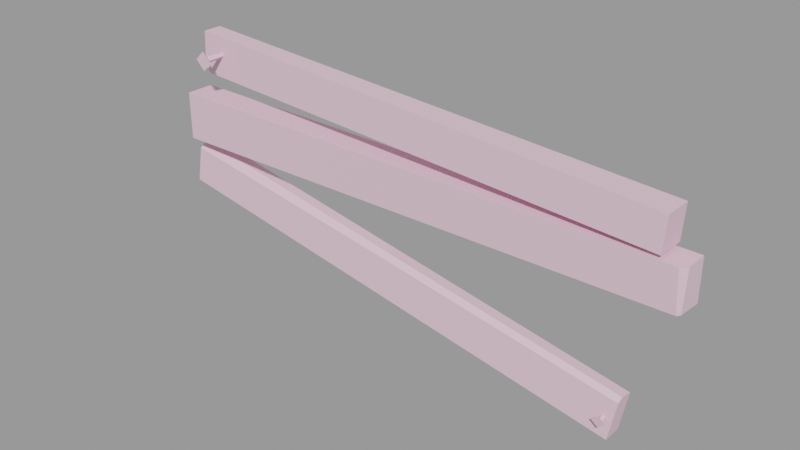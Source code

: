 # Source: wood_patch2_small.blend  (saved by Blender 2.93.21; exported with 4.5.12 LTS)
import bpy
from mathutils import Matrix  # noqa: F401  (used for matrix-valued properties, if any)

bpy.ops.wm.read_factory_settings(use_empty=True)
scene = bpy.context.scene
scene.name = 'wood_patch2_small.qc'

# ---- collections
col_wood_patch2_small = bpy.data.collections.new('wood_patch2_small'); scene.collection.children.link(col_wood_patch2_small)

# ---- materials (node trees are filled in below, after node groups)
mat_wood_patch2 = bpy.data.materials.new('wood_patch2')
mat_wood_patch2.use_transparent_shadow = False
mat_wood_patch2.diffuse_color = (0.8621, 0.5731, 0.6955, 1.0)

# ---- material node trees

# ---- meshes
me_wood_patch2_small_reference = bpy.data.meshes.new('wood_patch2_small_reference')
me_wood_patch2_small_reference.from_pydata([(48.15, -5.115, 33.32), (48.87, -4.158, 26.07), (49.15, -4.12, 33.32), (48.44, -4.732, 26.07), (0.9092, -4.262, 43.12), (-41.87, -0.05331, 45.96), (-41.87, -3.451, 45.96), (0.9092, -0.0533, 43.12), (45.98, -0.0533, 40.12), (45.98, -5.115, 40.12), (-45.42, -0.05331, 34.56), (-45.42, -5.115, 26.07), (-45.42, -5.115, 34.56), (-45.42, -0.0533, 26.07), (45.6, -0.0533, 34.12), (45.6, -5.115, 34.12), (-2.849, -2.059, 16.47), (-45.46, -0.05338, 24.5), (-45.44, -2.032, 24.62), (-2.858, -0.05338, 16.41), (41.05, -0.05337, 8.057), (41.03, -2.264, 8.448), (-2.953, -3.058, 15.73), (-45.67, -3.359, 23.52), (40.98, -3.232, 7.848), (-38.38, -1.536, 42.46), (-37.98, -6.715, 43.07), (-37.98, -1.536, 42.85), (-38.6, -6.715, 42.46), (-37.98, -1.536, 42.06), (-37.98, -6.715, 41.84), (-37.59, -1.536, 42.46), (-37.37, -6.715, 42.46), (-37.98, -7.496, 40.73), (-39.71, -7.496, 42.46), (-36.26, -7.496, 42.46), (-37.98, -7.496, 44.18), (38.48, -0.7124, 4.949), (38.74, -4.152, 4.844), (38.74, -0.7513, 5.21), (38.34, -4.093, 4.444), (38.74, -0.6735, 4.689), (38.74, -4.033, 4.044), (39.01, -0.7124, 4.949), (39.15, -4.093, 4.444), (38.74, -4.434, 3.241), (37.6, -4.603, 4.368), (39.88, -4.603, 4.368), (38.74, -4.771, 5.495), (-42.03, -0.05331, 39.57), (-42.2, -3.451, 39.76), (-41.39, -0.05331, 38.86), (-41.22, -3.471, 38.67), (49.15, -0.0533, 33.32), (49.15, -0.0533, 26.07), (-3.899, -3.405, 9.02), (39.73, -3.405, 0.9337), (-46.77, -3.405, 16.97), (39.73, -0.05337, 0.9337), (-3.899, -0.05338, 9.02), (-46.78, -0.05338, 16.97), (-1.495, -0.0533, 26.07), (-0.3811, -0.0533, 33.97), (-1.495, -4.936, 26.07), (-0.008415, -0.0533, 36.61), (-0.382, -5.115, 33.96), (-0.02173, -4.251, 36.51)], [], [(0, 1, 2), (0, 3, 1), (4, 5, 6), (4, 7, 5), (8, 7, 4), (8, 4, 9), (10, 11, 12), (10, 13, 11), (14, 9, 15), (14, 8, 9), (16, 17, 18), (16, 19, 17), (20, 16, 21), (20, 19, 16), (18, 22, 16), (18, 23, 22), (22, 21, 16), (22, 24, 21), (25, 26, 27), (25, 28, 26), (29, 28, 25), (29, 30, 28), (31, 30, 29), (31, 32, 30), (27, 32, 31), (27, 26, 32), (28, 33, 34), (28, 30, 33), (30, 35, 33), (30, 32, 35), (32, 36, 35), (32, 26, 36), (26, 34, 36), (26, 28, 34), (35, 34, 33), (35, 36, 34), (37, 38, 39), (37, 40, 38), (41, 40, 37), (41, 42, 40), (43, 42, 41), (43, 44, 42), (39, 44, 43), (39, 38, 44), (40, 45, 46), (40, 42, 45), (42, 47, 45), (42, 44, 47), (44, 48, 47), (44, 38, 48), (38, 46, 48), (38, 40, 46), (47, 46, 45), (47, 48, 46), (49, 6, 5), (49, 50, 6), (51, 50, 49), (51, 52, 50), (53, 1, 54), (53, 2, 1), (24, 55, 56), (24, 22, 55), (55, 22, 23), (55, 23, 57), (20, 56, 58), (20, 24, 56), (20, 21, 24), (19, 20, 58), (19, 58, 59), (60, 19, 59), (60, 17, 19), (10, 61, 13), (10, 62, 61), (61, 62, 53), (61, 53, 54), (60, 18, 17), (60, 23, 18), (60, 57, 23), (13, 63, 11), (13, 61, 63), (61, 3, 63), (61, 1, 3), (61, 54, 1), (64, 8, 14), (64, 7, 8), (7, 64, 51), (7, 51, 49), (7, 49, 5), (12, 11, 63), (12, 63, 65), (63, 0, 65), (63, 3, 0), (66, 15, 9), (66, 9, 4), (4, 52, 66), (4, 50, 52), (4, 6, 50), (62, 2, 53), (62, 0, 2), (62, 65, 0), (62, 12, 65), (62, 10, 12), (59, 57, 60), (59, 55, 57), (56, 55, 59), (56, 59, 58), (64, 52, 51), (64, 66, 52), (15, 66, 64), (15, 64, 14)])
me_wood_patch2_small_reference.polygons.foreach_set('use_smooth', [True] * 110)
_k = set([(0, 2), (0, 3), (0, 65), (1, 2), (1, 3), (1, 54), (2, 53), (3, 63), (4, 6), (4, 9), (5, 6), (5, 7), (5, 49), (6, 50), (7, 8), (8, 9), (8, 14), (9, 15), (10, 12), (10, 13), (10, 62), (11, 12), (11, 13), (11, 63), (12, 65), (13, 61), (14, 15), (14, 64), (15, 66), (16, 18), (16, 19), (16, 21), (16, 22), (17, 18), (17, 19), (17, 60), (18, 23), (19, 20), (20, 21), (20, 58), (21, 24), (22, 23), (22, 24), (23, 57), (24, 56), (25, 26), (25, 28), (26, 27), (26, 28), (26, 32), (26, 36), (27, 32), (28, 29), (28, 30), (28, 34), (29, 30), (30, 31), (30, 32), (30, 33), (31, 32), (32, 35), (33, 34), (33, 35), (34, 36), (35, 36), (37, 38), (37, 40), (38, 39), (38, 40), (38, 44), (38, 48), (39, 44), (40, 41), (40, 42), (40, 46), (41, 42), (42, 43), (42, 44), (42, 45), (43, 44), (44, 47), (45, 46), (45, 47), (46, 48), (47, 48), (49, 50), (49, 51), (50, 52), (51, 52), (51, 64), (52, 66), (53, 54), (53, 62), (54, 61), (55, 56), (55, 57), (56, 58), (57, 60), (58, 59), (59, 60)])
me_wood_patch2_small_reference.attributes.new('sharp_edge', 'BOOLEAN', 'EDGE').data.foreach_set('value', [ (min(e.vertices), max(e.vertices)) in _k for e in me_wood_patch2_small_reference.edges])
_uv = me_wood_patch2_small_reference.uv_layers.new(name='UVMap')
_uv.uv.foreach_set('vector', [0.132, 0.8578, 0.1226, 0.9183, 0.1202, 0.8579, 0.132, 0.8578, 0.1285, 0.9183, 0.1226, 0.9183, 0.5526, 0.05986, 0.9608, 0.02569, 0.9603, 0.05795, 0.5526, 0.05986, 0.5532, 0.01985, 0.9608, 0.02569, 0.1226, 0.0139, 0.5532, 0.01985, 0.5526, 0.05986, 0.1226, 0.0139, 0.5526, 0.05986, 0.1219, 0.06209, 0.9556, 0.8617, 0.9121, 0.9318, 0.9134, 0.861, 0.9556, 0.8617, 0.9544, 0.9326, 0.9121, 0.9318, 0.07369, 0.1194, 0.1219, 0.06209, 0.122, 0.1193, 0.07369, 0.1194, 0.07361, 0.0622, 0.1219, 0.06209, 0.5397, 0.2948, 0.9522, 0.2743, 0.9523, 0.2931, 0.5397, 0.2948, 0.5397, 0.2757, 0.9522, 0.2743, 0.1146, 0.2718, 0.5397, 0.2948, 0.1153, 0.2931, 0.1146, 0.2718, 0.5397, 0.2757, 0.5397, 0.2948, 0.9523, 0.2931, 0.5394, 0.3066, 0.5397, 0.2948, 0.9523, 0.2931, 0.9525, 0.3095, 0.5394, 0.3066, 0.5394, 0.3066, 0.1153, 0.2931, 0.5397, 0.2948, 0.5394, 0.3066, 0.1147, 0.3039, 0.1153, 0.2931, 0.0415, 0.3427, 0.05406, 0.2938, 0.0469, 0.3433, 0.0415, 0.3427, 0.04772, 0.29, 0.05406, 0.2938, 0.036, 0.3424, 0.04772, 0.29, 0.0415, 0.3427, 0.036, 0.3424, 0.036, 0.2876, 0.04772, 0.29, 0.03051, 0.3427, 0.036, 0.2876, 0.036, 0.3424, 0.03051, 0.3427, 0.02428, 0.29, 0.036, 0.2876, 0.02511, 0.3433, 0.02428, 0.29, 0.03051, 0.3427, 0.02511, 0.3433, 0.01794, 0.2938, 0.02428, 0.29, 0.04772, 0.29, 0.036, 0.2687, 0.0638, 0.281, 0.04772, 0.29, 0.036, 0.2876, 0.036, 0.2687, 0.036, 0.2876, 0.008197, 0.281, 0.036, 0.2687, 0.036, 0.2876, 0.02428, 0.29, 0.008197, 0.281, 0.02428, 0.29, 0.009366, 0.3007, 0.008197, 0.281, 0.02428, 0.29, 0.01794, 0.2938, 0.009366, 0.3007, 0.05406, 0.2938, 0.0638, 0.281, 0.06263, 0.3007, 0.05406, 0.2938, 0.04772, 0.29, 0.0638, 0.281, 0.01563, 0.1472, 0.06137, 0.1472, 0.0385, 0.1701, 0.01563, 0.1472, 0.0385, 0.1244, 0.06137, 0.1472, 0.04412, 0.1023, 0.05731, 0.051, 0.04979, 0.1029, 0.04412, 0.1023, 0.05066, 0.04698, 0.05731, 0.051, 0.03836, 0.102, 0.05066, 0.04698, 0.04412, 0.1023, 0.03836, 0.102, 0.03836, 0.04447, 0.05066, 0.04698, 0.03259, 0.1023, 0.03836, 0.04447, 0.03836, 0.102, 0.03259, 0.1023, 0.02606, 0.04698, 0.03836, 0.04447, 0.02692, 0.1029, 0.02606, 0.04698, 0.03259, 0.1023, 0.02692, 0.1029, 0.01941, 0.051, 0.02606, 0.04698, 0.05066, 0.04698, 0.03836, 0.02466, 0.06754, 0.03754, 0.05066, 0.04698, 0.03836, 0.04447, 0.03836, 0.02466, 0.03836, 0.04447, 0.009181, 0.03754, 0.03836, 0.02466, 0.03836, 0.04447, 0.02606, 0.04698, 0.009181, 0.03754, 0.02606, 0.04698, 0.01041, 0.05823, 0.009181, 0.03754, 0.02606, 0.04698, 0.01941, 0.051, 0.01041, 0.05823, 0.05731, 0.051, 0.06754, 0.03754, 0.06631, 0.05823, 0.05731, 0.051, 0.05066, 0.04698, 0.06754, 0.03754, 0.009413, 0.388, 0.06259, 0.388, 0.036, 0.4146, 0.009413, 0.388, 0.036, 0.3614, 0.06259, 0.388, 0.9878, 0.122, 0.9603, 0.05795, 0.993, 0.06066, 0.9878, 0.122, 0.9577, 0.1157, 0.9603, 0.05795, 0.9855, 0.1318, 0.9577, 0.1157, 0.9878, 0.122, 0.9855, 0.1318, 0.9499, 0.1263, 0.9577, 0.1157, 0.08626, 0.8589, 0.1226, 0.9183, 0.08822, 0.9194, 0.08626, 0.8589, 0.1202, 0.8579, 0.1226, 0.9183, 0.1147, 0.3039, 0.5365, 0.3709, 0.1144, 0.3705, 0.1147, 0.3039, 0.5394, 0.3066, 0.5365, 0.3709, 0.5365, 0.3709, 0.5394, 0.3066, 0.9525, 0.3095, 0.5365, 0.3709, 0.9525, 0.3095, 0.9513, 0.3726, 0.08451, 0.3009, 0.1144, 0.3705, 0.08251, 0.3696, 0.08451, 0.3009, 0.1147, 0.3039, 0.1144, 0.3705, 0.08451, 0.3009, 0.1056, 0.2979, 0.1147, 0.3039, 0.5314, 0.7973, 0.1065, 0.7938, 0.1068, 0.7249, 0.5314, 0.7973, 0.1068, 0.7249, 0.5286, 0.7265, 0.9432, 0.728, 0.5314, 0.7973, 0.5286, 0.7265, 0.9432, 0.728, 0.9436, 0.8007, 0.5314, 0.7973, 0.9709, 0.2627, 0.5528, 0.1837, 0.9708, 0.1826, 0.9709, 0.2627, 0.5424, 0.2583, 0.5528, 0.1837, 0.5528, 0.1837, 0.5424, 0.2583, 0.07109, 0.2534, 0.5528, 0.1837, 0.07109, 0.2534, 0.07099, 0.185, 0.9832, 0.373, 0.9653, 0.2991, 0.9841, 0.3005, 0.9832, 0.373, 0.9525, 0.3095, 0.9653, 0.2991, 0.9832, 0.373, 0.9513, 0.3726, 0.9525, 0.3095, 0.9112, 0.9741, 0.5454, 0.9255, 0.9121, 0.9318, 0.9112, 0.9741, 0.5445, 0.9662, 0.5454, 0.9255, 0.5445, 0.9662, 0.1285, 0.9183, 0.5454, 0.9255, 0.5445, 0.9662, 0.1249, 0.923, 0.1285, 0.9183, 0.5445, 0.9662, 0.1217, 0.9572, 0.1249, 0.923, 0.5372, 0.6474, 0.1022, 0.7045, 0.1027, 0.6478, 0.5372, 0.6474, 0.5319, 0.7092, 0.1022, 0.7045, 0.5319, 0.7092, 0.5372, 0.6474, 0.9314, 0.647, 0.5319, 0.7092, 0.9314, 0.647, 0.9378, 0.6534, 0.5319, 0.7092, 0.9378, 0.6534, 0.9396, 0.7137, 0.9134, 0.861, 0.9121, 0.9318, 0.5454, 0.9255, 0.9134, 0.861, 0.5454, 0.9255, 0.5373, 0.8594, 0.5454, 0.9255, 0.132, 0.8578, 0.5373, 0.8594, 0.5454, 0.9255, 0.1285, 0.9183, 0.132, 0.8578, 0.5576, 0.123, 0.122, 0.1193, 0.1219, 0.06209, 0.5576, 0.123, 0.1219, 0.06209, 0.5526, 0.05986, 0.5526, 0.05986, 0.9499, 0.1263, 0.5576, 0.123, 0.5526, 0.05986, 0.9577, 0.1157, 0.9499, 0.1263, 0.5526, 0.05986, 0.9603, 0.05795, 0.9577, 0.1157, 0.5374, 0.8172, 0.1237, 0.8494, 0.1238, 0.8154, 0.5374, 0.8172, 0.132, 0.8578, 0.1237, 0.8494, 0.5374, 0.8172, 0.5373, 0.8594, 0.132, 0.8578, 0.5374, 0.8172, 0.9134, 0.861, 0.5373, 0.8594, 0.5374, 0.8172, 0.9135, 0.8187, 0.9134, 0.861, 0.5365, 0.4027, 0.9513, 0.3726, 0.9513, 0.4044, 0.5365, 0.4027, 0.5365, 0.3709, 0.9513, 0.3726, 0.1144, 0.3705, 0.5365, 0.3709, 0.5365, 0.4027, 0.1144, 0.3705, 0.5365, 0.4027, 0.1144, 0.4023, 0.5579, 0.163, 0.9499, 0.1263, 0.9519, 0.1587, 0.5579, 0.163, 0.5576, 0.123, 0.9499, 0.1263, 0.122, 0.1193, 0.5576, 0.123, 0.5579, 0.163, 0.122, 0.1193, 0.5579, 0.163, 0.1224, 0.1674])
me_wood_patch2_small_reference.materials.append(mat_wood_patch2)
me_wood_patch2_small_reference.use_remesh_fix_poles = True
me_wood_patch2_small_reference.use_remesh_preserve_attributes = False
me_wood_patch2_small_reference.update()
me_wood_patch2_small_reference.normals_split_custom_set([tuple(v) for v in zip(*[iter([0.7394, -0.6731, -0.01602, 0.7394, -0.6731, -0.01603, 0.7394, -0.6731, -0.01602, 0.7394, -0.6731, -0.01602, 0.7394, -0.6731, -0.01602, 0.7394, -0.6731, -0.01603, 0.0664, 0.0, 0.9978, 0.0664, 0.0, 0.9978, 0.0664, 0.0, 0.9978, 0.0664, 0.0, 0.9978, 0.0664, 0.0, 0.9978, 0.0664, 0.0, 0.9978, 0.0664, 0.0, 0.9978, 0.0664, 0.0, 0.9978, 0.0664, 0.0, 0.9978, 0.0664, 0.0, 0.9978, 0.0664, 0.0, 0.9978, 0.0664, 0.0, 0.9978, -1.0, 0.0, 0.0, -1.0, 0.0, 0.0, -1.0, 0.0, 0.0, -1.0, 0.0, 0.0, -1.0, 0.0, 0.0, -1.0, 0.0, 0.0, 0.998, 0.0, -0.06313, 0.998, 0.0, -0.06313, 0.998, 0.0, -0.06313, 0.998, 0.0, -0.06313, 0.998, 0.0, -0.06313, 0.998, 0.0, -0.06313, 0.1872, 0.04472, 0.9813, 0.1872, 0.04473, 0.9813, 0.1872, 0.0447, 0.9813, 0.1872, 0.04472, 0.9813, 0.1872, 0.04471, 0.9813, 0.1872, 0.04473, 0.9813, 0.1825, 0.104, 0.9777, 0.1825, 0.104, 0.9777, 0.1825, 0.104, 0.9777, 0.1825, 0.104, 0.9777, 0.1825, 0.104, 0.9777, 0.1825, 0.104, 0.9777, 0.1453, -0.6253, 0.7667, 0.1453, -0.6254, 0.7667, 0.1453, -0.6253, 0.7667, 0.1453, -0.6253, 0.7667, 0.1453, -0.6254, 0.7667, 0.1453, -0.6254, 0.7667, 0.1449, -0.5633, 0.8134, 0.1449, -0.5634, 0.8134, 0.1449, -0.5634, 0.8134, 0.1449, -0.5633, 0.8134, 0.1449, -0.5633, 0.8134, 0.1449, -0.5634, 0.8134, -0.7069, 0.02927, 0.7067, -0.7069, 0.02927, 0.7067, -0.7069, 0.02927, 0.7067, -0.7068, 0.02929, 0.7068, -0.7068, 0.02929, 0.7068, -0.7068, 0.02929, 0.7068, -0.7068, 0.02929, -0.7068, -0.7068, 0.02929, -0.7068, -0.7068, 0.02929, -0.7068, -0.7068, 0.02929, -0.7068, -0.7068, 0.02929, -0.7068, -0.7068, 0.02929, -0.7068, 0.7067, 0.02929, -0.7069, 0.7067, 0.02929, -0.7069, 0.7067, 0.02929, -0.7069, 0.7067, 0.02929, -0.7069, 0.7067, 0.02929, -0.7069, 0.7067, 0.02929, -0.7069, 0.7068, 0.02929, 0.7068, 0.7068, 0.02929, 0.7068, 0.7068, 0.02929, 0.7068, 0.7067, 0.02928, 0.7069, 0.7067, 0.02928, 0.7069, 0.7067, 0.02928, 0.7069, -0.498, 0.7099, -0.498, -0.498, 0.7099, -0.498, -0.498, 0.7099, -0.498, -0.498, 0.7099, -0.498, -0.498, 0.7099, -0.498, -0.498, 0.7099, -0.498, 0.498, 0.7099, -0.4981, 0.498, 0.7099, -0.4981, 0.498, 0.7099, -0.498, 0.498, 0.7099, -0.4981, 0.498, 0.7098, -0.4981, 0.498, 0.7099, -0.4981, 0.498, 0.7099, 0.4981, 0.498, 0.7099, 0.4981, 0.4981, 0.7098, 0.4981, 0.498, 0.7099, 0.4981, 0.498, 0.7099, 0.4981, 0.498, 0.7099, 0.4981, -0.498, 0.7099, 0.498, -0.498, 0.7099, 0.498, -0.498, 0.7099, 0.498, -0.498, 0.7099, 0.498, -0.498, 0.7099, 0.498, -0.498, 0.7099, 0.498, 2.761e-07, -1.0, 2.171e-13, 2.761e-07, -1.0, 1.809e-13, 2.761e-07, -1.0, -3.197e-07, 2.761e-07, -1.0, 2.171e-13, 2.761e-07, -1.0, 3.197e-07, 2.761e-07, -1.0, 1.809e-13, -0.7069, -0.0755, 0.7033, -0.7069, -0.0755, 0.7033, -0.7069, -0.0755, 0.7033, -0.7068, -0.0755, 0.7034, -0.7068, -0.0755, 0.7034, -0.7068, -0.0755, 0.7034, -0.7069, 0.1335, -0.6947, -0.7069, 0.1335, -0.6947, -0.7069, 0.1335, -0.6947, -0.7068, 0.1334, -0.6947, -0.7068, 0.1334, -0.6947, -0.7068, 0.1334, -0.6947, 0.7067, 0.1335, -0.6948, 0.7067, 0.1335, -0.6948, 0.7067, 0.1335, -0.6948, 0.7068, 0.1334, -0.6947, 0.7068, 0.1334, -0.6947, 0.7068, 0.1334, -0.6947, 0.7067, -0.07552, 0.7034, 0.7067, -0.07552, 0.7034, 0.7067, -0.07552, 0.7034, 0.7068, -0.07551, 0.7034, 0.7068, -0.07551, 0.7034, 0.7068, -0.07551, 0.7034, -0.4981, 0.7757, -0.3877, -0.4981, 0.7757, -0.3877, -0.4981, 0.7756, -0.3877, -0.4981, 0.7757, -0.3877, -0.4981, 0.7757, -0.3877, -0.4981, 0.7757, -0.3877, 0.4981, 0.7756, -0.3877, 0.4981, 0.7756, -0.3877, 0.4981, 0.7757, -0.3877, 0.4981, 0.7756, -0.3877, 0.4981, 0.7756, -0.3877, 0.4981, 0.7756, -0.3877, 0.4981, 0.6284, 0.5975, 0.4981, 0.6284, 0.5975, 0.4981, 0.6284, 0.5975, 0.4981, 0.6284, 0.5975, 0.498, 0.6285, 0.5975, 0.4981, 0.6284, 0.5975, -0.4981, 0.6284, 0.5975, -0.4981, 0.6284, 0.5975, -0.4981, 0.6284, 0.5975, -0.4981, 0.6284, 0.5975, -0.4981, 0.6284, 0.5975, -0.4981, 0.6284, 0.5975, 4.358e-07, -0.989, -0.1478, 4.358e-07, -0.989, -0.1478, 4.587e-07, -0.989, -0.1478, 4.358e-07, -0.989, -0.1478, 4.128e-07, -0.989, -0.1478, 4.358e-07, -0.989, -0.1478, -0.9989, 0.02624, 0.03795, -0.9989, 0.02628, 0.03798, -0.9989, 0.02624, 0.03795, -0.9989, 0.02624, 0.03795, -0.9989, 0.02625, 0.03796, -0.9989, 0.02628, 0.03798, -0.7432, 8.385e-09, -0.6691, -0.7432, 1.866e-05, -0.6691, -0.7431, -8.26e-06, -0.6691, -0.7432, 8.385e-09, -0.6691, -0.7432, 2.443e-05, -0.6691, -0.7432, 1.866e-05, -0.6691, 0.9992, -0.03497, -0.01962, 0.9992, -0.03495, -0.01963, 0.9992, -0.03497, -0.01962, 0.9992, -0.03497, -0.01962, 0.9992, -0.03495, -0.01963, 0.9992, -0.03495, -0.01963, 0.004837, -0.9993, 0.03742, 0.00871, -0.9996, 0.02828, 0.004837, -0.9993, 0.03742, 0.004837, -0.9993, 0.03742, 0.008711, -0.9996, 0.02827, 0.00871, -0.9996, 0.02828, 0.00871, -0.9996, 0.02828, 0.008711, -0.9996, 0.02827, 0.008709, -0.9996, 0.02825, 0.00871, -0.9996, 0.02828, 0.008709, -0.9996, 0.02825, 0.008713, -0.9996, 0.02826, 0.9845, -0.005392, -0.1754, 0.9845, -0.005379, -0.1754, 0.9845, -0.005373, -0.1754, 0.9845, -0.005392, -0.1754, 0.9845, -0.005395, -0.1754, 0.9845, -0.005379, -0.1754, 0.9845, -0.005392, -0.1754, 0.9845, -0.005392, -0.1754, 0.9845, -0.005395, -0.1754, -5.34e-08, 1.0, 1.425e-08, -1.827e-08, 1.0, 1.444e-07, -2.339e-08, 1.0, 1.303e-07, -5.34e-08, 1.0, 1.425e-08, -2.339e-08, 1.0, 1.303e-07, -5.652e-08, 1.0, 7.405e-09, -4.544e-08, 1.0, 6.903e-09, -5.34e-08, 1.0, 1.425e-08, -5.652e-08, 1.0, 7.405e-09, -4.544e-08, 1.0, 6.903e-09, -4.544e-08, 1.0, 7.186e-09, -5.34e-08, 1.0, 1.425e-08, -4.521e-08, 1.0, 1.183e-07, -4.106e-08, 1.0, 1.316e-07, -4.554e-08, 1.0, 1.164e-07, -4.521e-08, 1.0, 1.183e-07, -4.05e-08, 1.0, 1.322e-07, -4.106e-08, 1.0, 1.316e-07, -4.106e-08, 1.0, 1.316e-07, -4.05e-08, 1.0, 1.322e-07, -3.942e-08, 1.0, 1.371e-07, -4.106e-08, 1.0, 1.316e-07, -3.942e-08, 1.0, 1.371e-07, -3.95e-08, 1.0, 1.378e-07, -0.9851, 0.003913, 0.1717, -0.9852, 0.003822, 0.1716, -0.9852, 0.003923, 0.1716, -0.9851, 0.003913, 0.1717, -0.9851, 0.003851, 0.1717, -0.9852, 0.003822, 0.1716, -0.9851, 0.003913, 0.1717, -0.9851, 0.003879, 0.1717, -0.9851, 0.003851, 0.1717, -1.093e-08, 0.0, -1.0, 4.219e-08, 0.0, -1.0, -1.715e-08, 0.0, -1.0, -1.093e-08, 0.0, -1.0, 4.381e-08, 0.0, -1.0, 4.219e-08, 0.0, -1.0, 4.381e-08, 0.0, -1.0, -2.368e-07, 0.0, -1.0, 4.219e-08, 0.0, -1.0, 4.381e-08, 0.0, -1.0, -9.78e-08, 0.0, -1.0, -2.368e-07, 0.0, -1.0, 4.381e-08, 0.0, -1.0, 0.0, 0.0, -1.0, -9.78e-08, 0.0, -1.0, -4.607e-08, 1.0, 7.483e-09, -4.373e-08, 1.0, 2.164e-09, -4.371e-08, 1.0, 1.738e-09, -4.607e-08, 1.0, 7.483e-09, -4.579e-08, 1.0, 6.907e-09, -4.373e-08, 1.0, 2.164e-09, -4.579e-08, 1.0, 6.907e-09, -4.607e-08, 1.0, 7.483e-09, -4.367e-08, 1.0, -4.682e-08, -4.579e-08, 1.0, 6.907e-09, -4.367e-08, 1.0, -4.682e-08, -4.541e-08, 1.0, -1.827e-08, -4.579e-08, 1.0, 6.907e-09, -4.541e-08, 1.0, -1.827e-08, -4.668e-08, 1.0, 2.115e-09, 0.001948, -0.9999, -0.01105, 0.001945, -0.9999, -0.01106, 0.001821, -0.9993, -0.03721, 0.001948, -0.9999, -0.01105, 0.001821, -0.9993, -0.03721, 0.001825, -0.9993, -0.03724, 0.001821, -0.9993, -0.03721, 0.001827, -0.9993, -0.03725, 0.001825, -0.9993, -0.03724, 0.001821, -0.9993, -0.03721, 0.001826, -0.9993, -0.03725, 0.001827, -0.9993, -0.03725, -0.01888, -0.9998, 0.001084, -0.01888, -0.9998, 0.001194, -0.01888, -0.9998, 0.001184, -0.01888, -0.9998, 0.001084, -0.01888, -0.9998, 0.001184, -0.01888, -0.9998, 0.001074, -0.01888, -0.9998, 0.001074, -0.01888, -0.9998, 0.001009, -0.01888, -0.9998, 0.001084, -0.01888, -0.9998, 0.001074, -0.01887, -0.9998, 0.0009949, -0.01888, -0.9998, 0.001009, -0.01888, -0.9998, 0.001074, -0.01887, -0.9998, 0.0009892, -0.01887, -0.9998, 0.0009949, 0.01326, -0.001246, 0.9999, 0.01311, -0.001763, 0.9999, 0.01309, -0.002109, 0.9999, 0.01326, -0.001246, 0.9999, 0.0131, -0.001878, 0.9999, 0.01311, -0.001763, 0.9999, 0.01326, -0.001246, 0.9999, 0.01327, -0.001246, 0.9999, 0.0131, -0.001878, 0.9999, 0.01326, -0.001246, 0.9999, 0.01314, -8.877e-05, 0.9999, 0.01327, -0.001246, 0.9999, 0.01326, -0.001246, 0.9999, 0.01313, 0.0, 0.9999, 0.01314, -8.877e-05, 0.9999, -0.1822, 2.639e-06, -0.9833, -0.1822, 1.012e-05, -0.9833, -0.1822, 1.051e-05, -0.9833, -0.1822, 2.639e-06, -0.9833, -0.1822, 2.504e-06, -0.9833, -0.1822, 1.012e-05, -0.9833, -0.1822, 1.201e-07, -0.9833, -0.1822, 2.504e-06, -0.9833, -0.1822, 2.639e-06, -0.9833, -0.1822, 1.201e-07, -0.9833, -0.1822, 2.639e-06, -0.9833, -0.1822, 0.0, -0.9833, -0.05327, 0.01026, -0.9985, -0.053, 0.0362, -0.9979, -0.053, 0.03622, -0.9979, -0.05327, 0.01026, -0.9985, -0.05328, 0.01023, -0.9985, -0.053, 0.0362, -0.9979, -0.05327, 0.01028, -0.9985, -0.05328, 0.01023, -0.9985, -0.05327, 0.01026, -0.9985, -0.05327, 0.01028, -0.9985, -0.05327, 0.01026, -0.9985, -0.05327, 0.01029, -0.9985])] * 3)])
arm_wood_patch2_small_qc_skeleton = bpy.data.armatures.new('wood_patch2_small.qc_skeleton')  # bones are not reproduced

# ---- objects
ob_wood_patch2_small_qc_skeleton = bpy.data.objects.new('wood_patch2_small.qc_skeleton', arm_wood_patch2_small_qc_skeleton)
ob_wood_patch2_small_reference = bpy.data.objects.new('wood_patch2_small_reference', me_wood_patch2_small_reference)

# ---- transforms, parenting, visibility, modifiers, constraints
ob_wood_patch2_small_qc_skeleton.location = (0.0, 0.0, 0.0)
ob_wood_patch2_small_qc_skeleton.show_in_front = True
ob_wood_patch2_small_reference.parent = ob_wood_patch2_small_qc_skeleton
ob_wood_patch2_small_reference.location = (0.0, 0.0, 0.0)
_vg = ob_wood_patch2_small_reference.vertex_groups.new(name='static_prop')
_vg.add([0, 1, 2, 3, 4, 5, 6, 7, 8, 9, 10, 11, 12, 13, 14, 15, 16, 17, 18, 19, 20, 21, 22, 23, 24, 25, 26, 27, 28, 29, 30, 31, 32, 33, 34, 35, 36, 37, 38, 39, 40, 41, 42, 43, 44, 45, 46, 47, 48, 49, 50, 51, 52, 53, 54, 55, 56, 57, 58, 59, 60, 61, 62, 63, 64, 65, 66], 1.0, 'REPLACE')
_m = ob_wood_patch2_small_reference.modifiers.new('Armature', 'ARMATURE')
_m.object = ob_wood_patch2_small_qc_skeleton

# ---- collection membership
scene.collection.objects.link(ob_wood_patch2_small_qc_skeleton)
scene.collection.objects.link(ob_wood_patch2_small_reference)
col_wood_patch2_small.objects.link(ob_wood_patch2_small_qc_skeleton)
col_wood_patch2_small.objects.link(ob_wood_patch2_small_reference)

# ---- scene / render settings (as saved in the file)
scene.frame_start = 1; scene.frame_end = 250; scene.frame_set(0)
scene.render.engine = 'BLENDER_EEVEE_NEXT'
scene.cycles.use_denoising = False
scene.cycles.samples = 128
scene.cycles.sampling_pattern = 'TABULATED_SOBOL'
scene.cycles.use_adaptive_sampling = False
scene.cycles.use_light_tree = False
scene.view_settings.view_transform = 'Filmic'
bpy.context.view_layer.update()

# ---- added for rendering (the .blend has no active camera and no usable light): camera, sun + grey world if the file has none
cam_auto = bpy.data.cameras.new('AutoCamera')
cam_auto.lens = 50.0
cam_auto.sensor_width = 36.0
cam_auto.clip_end = 1725.07
ob_auto_camera = bpy.data.objects.new('AutoCamera', cam_auto)
scene.collection.objects.link(ob_auto_camera)
ob_auto_camera.location = (99.478, -121.729, 102.084)
ob_auto_camera.rotation_euler = (1.09748, -7.21219e-08, 0.694738)
scene.camera = ob_auto_camera
light_auto_sun = bpy.data.lights.new('AutoSun', 'SUN')
light_auto_sun.energy = 3.0
light_auto_sun.angle = 0.0523599
ob_auto_sun = bpy.data.objects.new('AutoSun', light_auto_sun)
scene.collection.objects.link(ob_auto_sun)
ob_auto_sun.rotation_euler = (0.872665, 0.174533, 0.523599)
if scene.world is None:
    world_auto = bpy.data.worlds.new('AutoWorld')
    world_auto.color = (0.3, 0.3, 0.3)
    scene.world = world_auto
bpy.context.view_layer.update()
